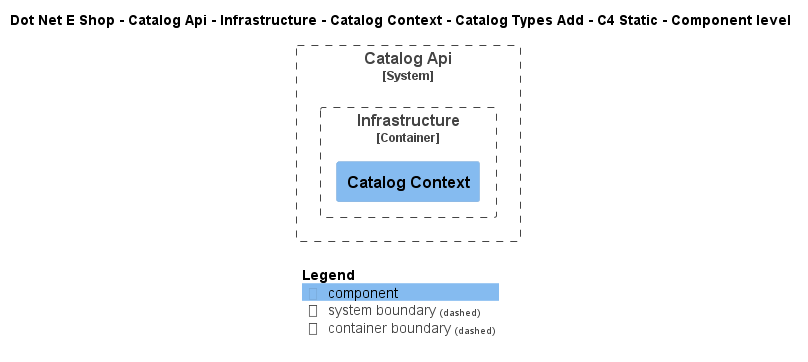

The diagram above was rendered by PlantUML. Its source (embedded in the PNG):
@startuml
!include ..\..\..\..\..\..\..\..\..\.c4s\C4_Component.puml

AddElementTag("c4interflow:lifecycle:new", $bgColor=green, $fontColor=#ffffff, $borderColor=green, $shadowing="False")
AddElementTag("c4interflow:lifecycle:changed", $bgColor=orange, $fontColor=#ffffff, $borderColor=orange, $shadowing="False")
AddElementTag("c4interflow:lifecycle:removed", $bgColor=red, $fontColor=#ffffff, $borderColor=red, $shadowing="False")

AddRelTag("c4interflow:lifecycle:new", $textColor=green, $lineColor=green)
AddRelTag("c4interflow:lifecycle:changed", $textColor=orange, $lineColor=orange)
AddRelTag("c4interflow:lifecycle:removed", $textColor=red, $lineColor=red)

SHOW_PERSON_PORTRAIT()
LAYOUT_TOP_DOWN()

skinparam linetype polyline

title Dot Net E Shop - Catalog Api - Infrastructure - Catalog Context - Catalog Types Add - C4 Static - Component level


System_Boundary(DotNetEShop.SoftwareSystems.CatalogApi, "Catalog Api") {
    
Container_Boundary(DotNetEShop.SoftwareSystems.CatalogApi.Containers.Infrastructure, "Infrastructure") {
    Component(DotNetEShop.SoftwareSystems.CatalogApi.Containers.Infrastructure.Components.CatalogContext, "Catalog Context", "", "")
}
}



SHOW_LEGEND()
@enduml